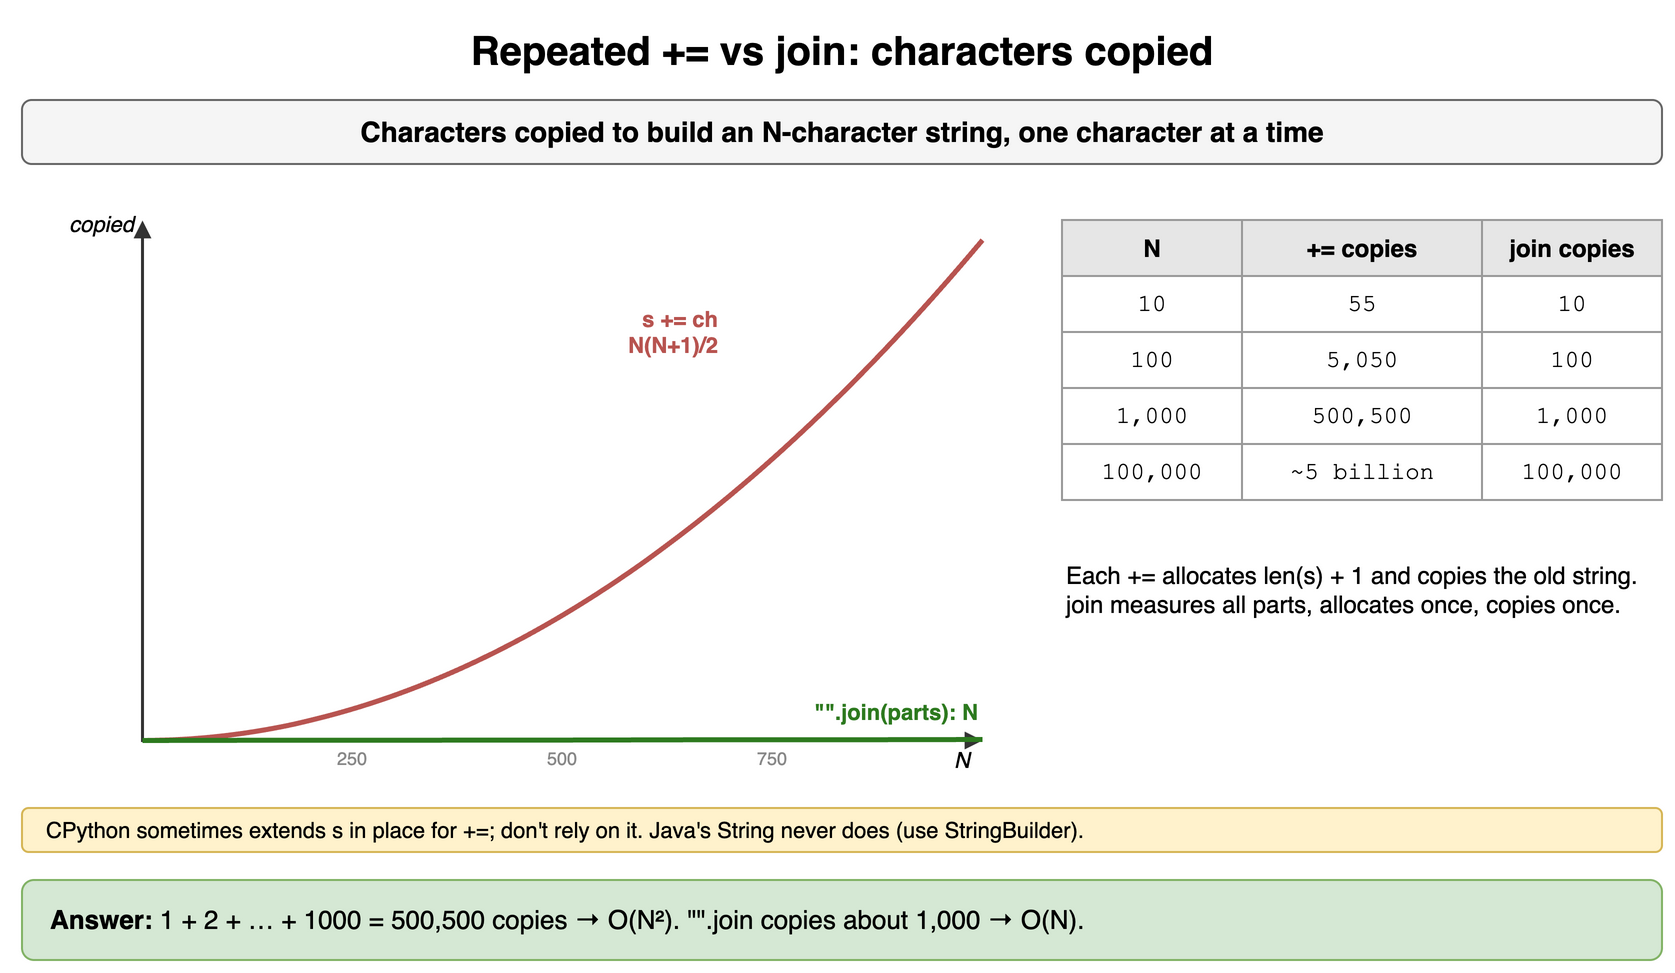

The diagram above was exported from draw.io. Its source (the exported page's mxGraphModel, read from the mxfile embedded in the PNG):
<mxGraphModel dx="900" dy="500" grid="1" gridSize="10" guides="1" tooltips="1" connect="1" arrows="1" fold="1" page="1" pageScale="1" pageWidth="900" pageHeight="500" math="0" shadow="0">
  <root>
    <mxCell id="0" />
    <mxCell id="1" parent="0" />
    <mxCell id="h5c1" value="Repeated += vs join: characters copied" style="text;html=1;align=center;verticalAlign=middle;whiteSpace=wrap;fontSize=20;fontStyle=1;" vertex="1" parent="1">
      <mxGeometry x="40" y="10" width="820" height="30" as="geometry" />
    </mxCell>
    <mxCell id="h5c2" value="Characters copied to build an N-character string, one character at a time" style="rounded=1;whiteSpace=wrap;html=1;fillColor=#f5f5f5;strokeColor=#666666;fontStyle=1;fontSize=14;" vertex="1" parent="1">
      <mxGeometry x="40" y="50" width="820" height="32" as="geometry" />
    </mxCell>
    <mxCell id="h5c3" value="" style="endArrow=block;startArrow=block;html=1;strokeWidth=1.5;strokeColor=#333333;endSize=5;startSize=5;rounded=0;" edge="1" parent="1">
      <mxGeometry relative="1" as="geometry">
        <mxPoint x="100" y="110" as="sourcePoint" />
        <mxPoint x="520" y="370" as="targetPoint" />
        <Array as="points">
          <mxPoint x="100" y="370" />
        </Array>
      </mxGeometry>
    </mxCell>
    <mxCell id="h5c4" value="N" style="text;html=1;align=center;verticalAlign=middle;whiteSpace=wrap;fontSize=11;fontStyle=2;" vertex="1" parent="1">
      <mxGeometry x="490" y="372" width="40" height="16" as="geometry" />
    </mxCell>
    <mxCell id="h5c5" value="copied" style="text;html=1;align=center;verticalAlign=middle;whiteSpace=wrap;fontSize=11;fontStyle=2;align=right;" vertex="1" parent="1">
      <mxGeometry x="54" y="104" width="44" height="16" as="geometry" />
    </mxCell>
    <mxCell id="h5c6" value="" style="endArrow=none;html=1;strokeWidth=2.5;strokeColor=#b85450;rounded=1;curved=0;" edge="1" parent="1">
      <mxGeometry relative="1" as="geometry">
        <mxPoint x="100.0" y="370.0" as="sourcePoint" />
        <mxPoint x="520.0" y="119.8" as="targetPoint" />
        <Array as="points">
          <mxPoint x="108.4" y="369.9" />
          <mxPoint x="116.8" y="369.6" />
          <mxPoint x="125.2" y="369.1" />
          <mxPoint x="133.6" y="368.4" />
          <mxPoint x="142.0" y="367.5" />
          <mxPoint x="150.4" y="366.4" />
          <mxPoint x="158.8" y="365.1" />
          <mxPoint x="167.2" y="363.6" />
          <mxPoint x="175.6" y="361.9" />
          <mxPoint x="184.0" y="359.9" />
          <mxPoint x="192.4" y="357.8" />
          <mxPoint x="200.8" y="355.5" />
          <mxPoint x="209.2" y="353.0" />
          <mxPoint x="217.6" y="350.3" />
          <mxPoint x="226.0" y="347.4" />
          <mxPoint x="234.4" y="344.3" />
          <mxPoint x="242.8" y="341.0" />
          <mxPoint x="251.2" y="337.5" />
          <mxPoint x="259.6" y="333.8" />
          <mxPoint x="268.0" y="329.9" />
          <mxPoint x="276.4" y="325.8" />
          <mxPoint x="284.8" y="321.5" />
          <mxPoint x="293.2" y="317.0" />
          <mxPoint x="301.6" y="312.3" />
          <mxPoint x="310.0" y="307.4" />
          <mxPoint x="318.4" y="302.3" />
          <mxPoint x="326.8" y="297.0" />
          <mxPoint x="335.2" y="291.5" />
          <mxPoint x="343.6" y="285.8" />
          <mxPoint x="352.0" y="279.9" />
          <mxPoint x="360.4" y="273.7" />
          <mxPoint x="368.8" y="267.4" />
          <mxPoint x="377.2" y="260.9" />
          <mxPoint x="385.6" y="254.2" />
          <mxPoint x="394.0" y="247.3" />
          <mxPoint x="402.4" y="240.2" />
          <mxPoint x="410.8" y="232.9" />
          <mxPoint x="419.2" y="225.4" />
          <mxPoint x="427.6" y="217.7" />
          <mxPoint x="436.0" y="209.8" />
          <mxPoint x="444.4" y="201.7" />
          <mxPoint x="452.8" y="193.4" />
          <mxPoint x="461.2" y="184.9" />
          <mxPoint x="469.6" y="176.2" />
          <mxPoint x="478.0" y="167.3" />
          <mxPoint x="486.4" y="158.2" />
          <mxPoint x="494.8" y="148.9" />
          <mxPoint x="503.2" y="139.4" />
          <mxPoint x="511.6" y="129.7" />
        </Array>
      </mxGeometry>
    </mxCell>
    <mxCell id="h5c7" value="" style="endArrow=none;html=1;strokeWidth=2.5;strokeColor=#2d7a1f;rounded=1;curved=0;" edge="1" parent="1">
      <mxGeometry relative="1" as="geometry">
        <mxPoint x="100.0" y="370.0" as="sourcePoint" />
        <mxPoint x="520.0" y="369.5" as="targetPoint" />
        <Array as="points">
          <mxPoint x="142.0" y="369.9" />
          <mxPoint x="184.0" y="369.9" />
          <mxPoint x="226.0" y="369.9" />
          <mxPoint x="268.0" y="369.8" />
          <mxPoint x="310.0" y="369.8" />
          <mxPoint x="352.0" y="369.7" />
          <mxPoint x="394.0" y="369.6" />
          <mxPoint x="436.0" y="369.6" />
          <mxPoint x="478.0" y="369.6" />
        </Array>
      </mxGeometry>
    </mxCell>
    <mxCell id="h5c8" value="s += ch&lt;br&gt;N(N+1)/2" style="text;html=1;align=center;verticalAlign=middle;whiteSpace=wrap;fontSize=11;fontStyle=1;fontColor=#b85450;align=right;" vertex="1" parent="1">
      <mxGeometry x="270" y="150" width="120" height="32" as="geometry" />
    </mxCell>
    <mxCell id="h5c9" value="&quot;&quot;.join(parts): N" style="text;html=1;align=center;verticalAlign=middle;whiteSpace=wrap;fontSize=11;fontStyle=1;fontColor=#2d7a1f;align=right;" vertex="1" parent="1">
      <mxGeometry x="370" y="348" width="150" height="16" as="geometry" />
    </mxCell>
    <mxCell id="h5c10" value="250" style="text;html=1;align=center;verticalAlign=middle;whiteSpace=wrap;fontSize=9;fontColor=#888888;" vertex="1" parent="1">
      <mxGeometry x="185.0" y="372" width="40" height="14" as="geometry" />
    </mxCell>
    <mxCell id="h5c11" value="500" style="text;html=1;align=center;verticalAlign=middle;whiteSpace=wrap;fontSize=9;fontColor=#888888;" vertex="1" parent="1">
      <mxGeometry x="290.0" y="372" width="40" height="14" as="geometry" />
    </mxCell>
    <mxCell id="h5c12" value="750" style="text;html=1;align=center;verticalAlign=middle;whiteSpace=wrap;fontSize=9;fontColor=#888888;" vertex="1" parent="1">
      <mxGeometry x="395.0" y="372" width="40" height="14" as="geometry" />
    </mxCell>
    <mxCell id="h5c13" value="N" style="whiteSpace=wrap;html=1;fillColor=#e6e6e6;strokeColor=#999999;fontStyle=1;fontSize=12;" vertex="1" parent="1">
      <mxGeometry x="560" y="110" width="90" height="28" as="geometry" />
    </mxCell>
    <mxCell id="h5c14" value="+= copies" style="whiteSpace=wrap;html=1;fillColor=#e6e6e6;strokeColor=#999999;fontStyle=1;fontSize=12;" vertex="1" parent="1">
      <mxGeometry x="650" y="110" width="120" height="28" as="geometry" />
    </mxCell>
    <mxCell id="h5c15" value="join copies" style="whiteSpace=wrap;html=1;fillColor=#e6e6e6;strokeColor=#999999;fontStyle=1;fontSize=12;" vertex="1" parent="1">
      <mxGeometry x="770" y="110" width="90" height="28" as="geometry" />
    </mxCell>
    <mxCell id="h5c16" value="10" style="whiteSpace=wrap;html=1;strokeColor=#999999;fontSize=12;fillColor=#ffffff;fontFamily=Courier New;" vertex="1" parent="1">
      <mxGeometry x="560" y="138" width="90" height="28" as="geometry" />
    </mxCell>
    <mxCell id="h5c17" value="55" style="whiteSpace=wrap;html=1;strokeColor=#999999;fontSize=12;fillColor=#ffffff;fontFamily=Courier New;" vertex="1" parent="1">
      <mxGeometry x="650" y="138" width="120" height="28" as="geometry" />
    </mxCell>
    <mxCell id="h5c18" value="10" style="whiteSpace=wrap;html=1;strokeColor=#999999;fontSize=12;fillColor=#ffffff;fontFamily=Courier New;" vertex="1" parent="1">
      <mxGeometry x="770" y="138" width="90" height="28" as="geometry" />
    </mxCell>
    <mxCell id="h5c19" value="100" style="whiteSpace=wrap;html=1;strokeColor=#999999;fontSize=12;fillColor=#ffffff;fontFamily=Courier New;" vertex="1" parent="1">
      <mxGeometry x="560" y="166" width="90" height="28" as="geometry" />
    </mxCell>
    <mxCell id="h5c20" value="5,050" style="whiteSpace=wrap;html=1;strokeColor=#999999;fontSize=12;fillColor=#ffffff;fontFamily=Courier New;" vertex="1" parent="1">
      <mxGeometry x="650" y="166" width="120" height="28" as="geometry" />
    </mxCell>
    <mxCell id="h5c21" value="100" style="whiteSpace=wrap;html=1;strokeColor=#999999;fontSize=12;fillColor=#ffffff;fontFamily=Courier New;" vertex="1" parent="1">
      <mxGeometry x="770" y="166" width="90" height="28" as="geometry" />
    </mxCell>
    <mxCell id="h5c22" value="1,000" style="whiteSpace=wrap;html=1;strokeColor=#999999;fontSize=12;fillColor=#ffffff;fontFamily=Courier New;" vertex="1" parent="1">
      <mxGeometry x="560" y="194" width="90" height="28" as="geometry" />
    </mxCell>
    <mxCell id="h5c23" value="500,500" style="whiteSpace=wrap;html=1;strokeColor=#999999;fontSize=12;fillColor=#ffffff;fontFamily=Courier New;" vertex="1" parent="1">
      <mxGeometry x="650" y="194" width="120" height="28" as="geometry" />
    </mxCell>
    <mxCell id="h5c24" value="1,000" style="whiteSpace=wrap;html=1;strokeColor=#999999;fontSize=12;fillColor=#ffffff;fontFamily=Courier New;" vertex="1" parent="1">
      <mxGeometry x="770" y="194" width="90" height="28" as="geometry" />
    </mxCell>
    <mxCell id="h5c25" value="100,000" style="whiteSpace=wrap;html=1;strokeColor=#999999;fontSize=12;fillColor=#ffffff;fontFamily=Courier New;" vertex="1" parent="1">
      <mxGeometry x="560" y="222" width="90" height="28" as="geometry" />
    </mxCell>
    <mxCell id="h5c26" value="~5 billion" style="whiteSpace=wrap;html=1;strokeColor=#999999;fontSize=12;fillColor=#ffffff;fontFamily=Courier New;" vertex="1" parent="1">
      <mxGeometry x="650" y="222" width="120" height="28" as="geometry" />
    </mxCell>
    <mxCell id="h5c27" value="100,000" style="whiteSpace=wrap;html=1;strokeColor=#999999;fontSize=12;fillColor=#ffffff;fontFamily=Courier New;" vertex="1" parent="1">
      <mxGeometry x="770" y="222" width="90" height="28" as="geometry" />
    </mxCell>
    <mxCell id="h5c28" value="Each += allocates len(s) + 1 and copies the old string. join measures all parts, allocates once, copies once." style="text;html=1;align=center;verticalAlign=middle;whiteSpace=wrap;fontSize=12;align=left;" vertex="1" parent="1">
      <mxGeometry x="560" y="260" width="300" height="70" as="geometry" />
    </mxCell>
    <mxCell id="h5c29" value="CPython sometimes extends s in place for +=; don't rely on it. Java's String never does (use StringBuilder)." style="rounded=1;whiteSpace=wrap;html=1;align=left;spacingLeft=10;fontSize=11;fillColor=#fff2cc;strokeColor=#d6b656;" vertex="1" parent="1">
      <mxGeometry x="40" y="404" width="820" height="22" as="geometry" />
    </mxCell>
    <mxCell id="h5c30" value="&lt;b&gt;Answer:&lt;/b&gt; 1 + 2 + … + 1000 = 500,500 copies → O(N²). &quot;&quot;.join copies about 1,000 → O(N)." style="rounded=1;whiteSpace=wrap;html=1;fillColor=#d5e8d4;strokeColor=#82b366;fontSize=13;align=left;spacingLeft=12;" vertex="1" parent="1">
      <mxGeometry x="40" y="440" width="820" height="40" as="geometry" />
    </mxCell>
  </root>
</mxGraphModel>